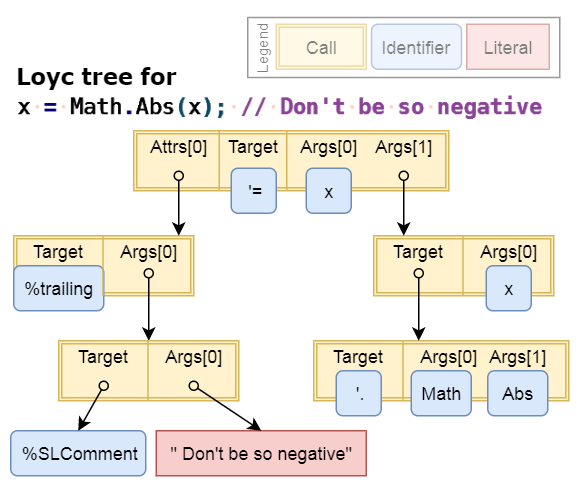

The diagram above was exported from draw.io. Its source (the exported page's mxGraphModel, read from the mxfile embedded in the PNG):
<mxGraphModel dx="590" dy="527" grid="1" gridSize="10" guides="1" tooltips="1" connect="1" arrows="1" fold="1" page="1" pageScale="1" pageWidth="850" pageHeight="1100" math="0" shadow="0">
  <root>
    <mxCell id="0" />
    <mxCell id="1" parent="0" />
    <mxCell id="dnCm6osWqnEDNayRGpc6-20" value="" style="shape=ext;double=1;rounded=0;whiteSpace=wrap;html=1;fillColor=#fff2cc;strokeColor=#d6b656;" vertex="1" parent="1">
      <mxGeometry x="40" y="260" width="120" height="40" as="geometry" />
    </mxCell>
    <mxCell id="dnCm6osWqnEDNayRGpc6-17" value="" style="shape=ext;double=1;rounded=0;whiteSpace=wrap;html=1;fillColor=#fff2cc;strokeColor=#d6b656;" vertex="1" parent="1">
      <mxGeometry x="120" y="190" width="210" height="40" as="geometry" />
    </mxCell>
    <mxCell id="dnCm6osWqnEDNayRGpc6-2" value="Attrs[0]" style="text;html=1;strokeColor=none;fillColor=none;align=center;verticalAlign=middle;whiteSpace=wrap;rounded=0;" vertex="1" parent="1">
      <mxGeometry x="130" y="190" width="40" height="20" as="geometry" />
    </mxCell>
    <mxCell id="dnCm6osWqnEDNayRGpc6-3" value="Target" style="text;html=1;strokeColor=none;fillColor=none;align=center;verticalAlign=middle;whiteSpace=wrap;rounded=0;" vertex="1" parent="1">
      <mxGeometry x="180" y="190" width="40" height="20" as="geometry" />
    </mxCell>
    <mxCell id="dnCm6osWqnEDNayRGpc6-4" value="Args[0]" style="text;html=1;strokeColor=none;fillColor=none;align=center;verticalAlign=middle;whiteSpace=wrap;rounded=0;" vertex="1" parent="1">
      <mxGeometry x="230" y="190" width="40" height="20" as="geometry" />
    </mxCell>
    <mxCell id="dnCm6osWqnEDNayRGpc6-5" value="Args[1]" style="text;html=1;strokeColor=none;fillColor=none;align=center;verticalAlign=middle;whiteSpace=wrap;rounded=0;" vertex="1" parent="1">
      <mxGeometry x="280" y="190" width="40" height="20" as="geometry" />
    </mxCell>
    <mxCell id="dnCm6osWqnEDNayRGpc6-6" value="'=" style="rounded=1;whiteSpace=wrap;html=1;fillColor=#dae8fc;strokeColor=#6c8ebf;" vertex="1" parent="1">
      <mxGeometry x="185" y="215" width="30" height="30" as="geometry" />
    </mxCell>
    <mxCell id="dnCm6osWqnEDNayRGpc6-7" value="x" style="rounded=1;whiteSpace=wrap;html=1;fillColor=#dae8fc;strokeColor=#6c8ebf;" vertex="1" parent="1">
      <mxGeometry x="235" y="215" width="30" height="30" as="geometry" />
    </mxCell>
    <mxCell id="dnCm6osWqnEDNayRGpc6-10" value="Target" style="text;html=1;strokeColor=none;fillColor=none;align=center;verticalAlign=middle;whiteSpace=wrap;rounded=0;" vertex="1" parent="1">
      <mxGeometry x="50" y="260" width="40" height="20" as="geometry" />
    </mxCell>
    <mxCell id="dnCm6osWqnEDNayRGpc6-11" value="Args[0]" style="text;html=1;strokeColor=none;fillColor=none;align=center;verticalAlign=middle;whiteSpace=wrap;rounded=0;" vertex="1" parent="1">
      <mxGeometry x="110" y="260" width="40" height="20" as="geometry" />
    </mxCell>
    <mxCell id="dnCm6osWqnEDNayRGpc6-13" value="%trailing" style="rounded=1;whiteSpace=wrap;html=1;fillColor=#dae8fc;strokeColor=#6c8ebf;" vertex="1" parent="1">
      <mxGeometry x="40" y="280" width="60" height="30" as="geometry" />
    </mxCell>
    <mxCell id="dnCm6osWqnEDNayRGpc6-14" value="" style="endArrow=classic;html=1;startArrow=oval;startFill=0;exitX=0.5;exitY=1;exitDx=0;exitDy=0;" edge="1" parent="1">
      <mxGeometry width="50" height="50" relative="1" as="geometry">
        <mxPoint x="130" y="285" as="sourcePoint" />
        <mxPoint x="130" y="330" as="targetPoint" />
      </mxGeometry>
    </mxCell>
    <mxCell id="dnCm6osWqnEDNayRGpc6-8" value="" style="endArrow=classic;html=1;startArrow=oval;startFill=0;" edge="1" parent="1">
      <mxGeometry width="50" height="50" relative="1" as="geometry">
        <mxPoint x="150" y="220" as="sourcePoint" />
        <mxPoint x="150" y="260" as="targetPoint" />
      </mxGeometry>
    </mxCell>
    <mxCell id="dnCm6osWqnEDNayRGpc6-22" value="" style="endArrow=none;html=1;fillColor=#fff2cc;strokeColor=#d6b656;" edge="1" parent="1">
      <mxGeometry width="50" height="50" relative="1" as="geometry">
        <mxPoint x="177" y="230" as="sourcePoint" />
        <mxPoint x="177" y="190" as="targetPoint" />
      </mxGeometry>
    </mxCell>
    <mxCell id="dnCm6osWqnEDNayRGpc6-23" value="" style="endArrow=none;html=1;fillColor=#fff2cc;strokeColor=#d6b656;" edge="1" parent="1">
      <mxGeometry width="50" height="50" relative="1" as="geometry">
        <mxPoint x="222" y="190" as="sourcePoint" />
        <mxPoint x="222" y="230" as="targetPoint" />
      </mxGeometry>
    </mxCell>
    <mxCell id="dnCm6osWqnEDNayRGpc6-24" value="" style="endArrow=none;html=1;fillColor=#fff2cc;strokeColor=#d6b656;" edge="1" parent="1">
      <mxGeometry width="50" height="50" relative="1" as="geometry">
        <mxPoint x="99.5" y="300" as="sourcePoint" />
        <mxPoint x="99.5" y="260" as="targetPoint" />
      </mxGeometry>
    </mxCell>
    <mxCell id="dnCm6osWqnEDNayRGpc6-26" value="" style="shape=ext;double=1;rounded=0;whiteSpace=wrap;html=1;fillColor=#fff2cc;strokeColor=#d6b656;" vertex="1" parent="1">
      <mxGeometry x="70" y="330" width="120" height="40" as="geometry" />
    </mxCell>
    <mxCell id="dnCm6osWqnEDNayRGpc6-27" value="Target" style="text;html=1;strokeColor=none;fillColor=none;align=center;verticalAlign=middle;whiteSpace=wrap;rounded=0;" vertex="1" parent="1">
      <mxGeometry x="80" y="330" width="40" height="20" as="geometry" />
    </mxCell>
    <mxCell id="dnCm6osWqnEDNayRGpc6-28" value="Args[0]" style="text;html=1;strokeColor=none;fillColor=none;align=center;verticalAlign=middle;whiteSpace=wrap;rounded=0;" vertex="1" parent="1">
      <mxGeometry x="140" y="330" width="40" height="20" as="geometry" />
    </mxCell>
    <mxCell id="dnCm6osWqnEDNayRGpc6-29" value="" style="endArrow=none;html=1;fillColor=#fff2cc;strokeColor=#d6b656;" edge="1" parent="1">
      <mxGeometry width="50" height="50" relative="1" as="geometry">
        <mxPoint x="129.5" y="370" as="sourcePoint" />
        <mxPoint x="129.5" y="330" as="targetPoint" />
      </mxGeometry>
    </mxCell>
    <mxCell id="dnCm6osWqnEDNayRGpc6-30" value="%SLComment" style="rounded=1;whiteSpace=wrap;html=1;fillColor=#dae8fc;strokeColor=#6c8ebf;" vertex="1" parent="1">
      <mxGeometry x="38" y="390" width="90" height="30" as="geometry" />
    </mxCell>
    <mxCell id="dnCm6osWqnEDNayRGpc6-31" value="&quot; Don't be so negative&quot;" style="rounded=0;whiteSpace=wrap;html=1;fillColor=#f8cecc;strokeColor=#b85450;" vertex="1" parent="1">
      <mxGeometry x="135" y="390" width="140" height="30" as="geometry" />
    </mxCell>
    <mxCell id="dnCm6osWqnEDNayRGpc6-32" value="" style="endArrow=classic;html=1;startArrow=oval;startFill=0;entryX=0.5;entryY=0;entryDx=0;entryDy=0;" edge="1" parent="1" target="dnCm6osWqnEDNayRGpc6-30">
      <mxGeometry width="50" height="50" relative="1" as="geometry">
        <mxPoint x="100" y="360" as="sourcePoint" />
        <mxPoint x="140" y="340" as="targetPoint" />
      </mxGeometry>
    </mxCell>
    <mxCell id="dnCm6osWqnEDNayRGpc6-34" value="" style="endArrow=classic;html=1;startArrow=oval;startFill=0;entryX=0.5;entryY=0;entryDx=0;entryDy=0;" edge="1" parent="1" target="dnCm6osWqnEDNayRGpc6-31">
      <mxGeometry width="50" height="50" relative="1" as="geometry">
        <mxPoint x="160" y="360" as="sourcePoint" />
        <mxPoint x="90" y="400.0000000000001" as="targetPoint" />
      </mxGeometry>
    </mxCell>
    <mxCell id="dnCm6osWqnEDNayRGpc6-35" value="" style="shape=ext;double=1;rounded=0;whiteSpace=wrap;html=1;fillColor=#fff2cc;strokeColor=#d6b656;" vertex="1" parent="1">
      <mxGeometry x="280" y="260" width="120" height="40" as="geometry" />
    </mxCell>
    <mxCell id="dnCm6osWqnEDNayRGpc6-36" value="Target" style="text;html=1;strokeColor=none;fillColor=none;align=center;verticalAlign=middle;whiteSpace=wrap;rounded=0;" vertex="1" parent="1">
      <mxGeometry x="290" y="260" width="40" height="20" as="geometry" />
    </mxCell>
    <mxCell id="dnCm6osWqnEDNayRGpc6-37" value="Args[0]" style="text;html=1;strokeColor=none;fillColor=none;align=center;verticalAlign=middle;whiteSpace=wrap;rounded=0;" vertex="1" parent="1">
      <mxGeometry x="350" y="260" width="40" height="20" as="geometry" />
    </mxCell>
    <mxCell id="dnCm6osWqnEDNayRGpc6-38" value="" style="endArrow=none;html=1;fillColor=#fff2cc;strokeColor=#d6b656;" edge="1" parent="1">
      <mxGeometry width="50" height="50" relative="1" as="geometry">
        <mxPoint x="339.4999999999999" y="300.0000000000001" as="sourcePoint" />
        <mxPoint x="339.4999999999999" y="260.0000000000001" as="targetPoint" />
      </mxGeometry>
    </mxCell>
    <mxCell id="dnCm6osWqnEDNayRGpc6-39" value="" style="shape=ext;double=1;rounded=0;whiteSpace=wrap;html=1;fillColor=#fff2cc;strokeColor=#d6b656;" vertex="1" parent="1">
      <mxGeometry x="240" y="330" width="170" height="40" as="geometry" />
    </mxCell>
    <mxCell id="dnCm6osWqnEDNayRGpc6-40" value="Target" style="text;html=1;strokeColor=none;fillColor=none;align=center;verticalAlign=middle;whiteSpace=wrap;rounded=0;" vertex="1" parent="1">
      <mxGeometry x="250" y="330" width="40" height="20" as="geometry" />
    </mxCell>
    <mxCell id="dnCm6osWqnEDNayRGpc6-41" value="Args[0]" style="text;html=1;strokeColor=none;fillColor=none;align=center;verticalAlign=middle;whiteSpace=wrap;rounded=0;" vertex="1" parent="1">
      <mxGeometry x="310" y="330" width="40" height="20" as="geometry" />
    </mxCell>
    <mxCell id="dnCm6osWqnEDNayRGpc6-42" value="" style="endArrow=none;html=1;fillColor=#fff2cc;strokeColor=#d6b656;" edge="1" parent="1">
      <mxGeometry width="50" height="50" relative="1" as="geometry">
        <mxPoint x="299.4999999999999" y="370.0000000000001" as="sourcePoint" />
        <mxPoint x="299.4999999999999" y="330.0000000000001" as="targetPoint" />
      </mxGeometry>
    </mxCell>
    <mxCell id="dnCm6osWqnEDNayRGpc6-44" value="'." style="rounded=1;whiteSpace=wrap;html=1;fillColor=#dae8fc;strokeColor=#6c8ebf;" vertex="1" parent="1">
      <mxGeometry x="255" y="350" width="30" height="30" as="geometry" />
    </mxCell>
    <mxCell id="dnCm6osWqnEDNayRGpc6-45" value="Args[1]" style="text;html=1;strokeColor=none;fillColor=none;align=center;verticalAlign=middle;whiteSpace=wrap;rounded=0;" vertex="1" parent="1">
      <mxGeometry x="356" y="330" width="40" height="20" as="geometry" />
    </mxCell>
    <mxCell id="dnCm6osWqnEDNayRGpc6-46" value="Math" style="rounded=1;whiteSpace=wrap;html=1;fillColor=#dae8fc;strokeColor=#6c8ebf;" vertex="1" parent="1">
      <mxGeometry x="305" y="350" width="40" height="30" as="geometry" />
    </mxCell>
    <mxCell id="dnCm6osWqnEDNayRGpc6-47" value="Abs" style="rounded=1;whiteSpace=wrap;html=1;fillColor=#dae8fc;strokeColor=#6c8ebf;" vertex="1" parent="1">
      <mxGeometry x="356" y="350" width="40" height="30" as="geometry" />
    </mxCell>
    <mxCell id="dnCm6osWqnEDNayRGpc6-48" value="" style="endArrow=classic;html=1;startArrow=oval;startFill=0;exitX=0.5;exitY=1;exitDx=0;exitDy=0;" edge="1" parent="1">
      <mxGeometry width="50" height="50" relative="1" as="geometry">
        <mxPoint x="310" y="285.0000000000001" as="sourcePoint" />
        <mxPoint x="310" y="330.0000000000001" as="targetPoint" />
      </mxGeometry>
    </mxCell>
    <mxCell id="dnCm6osWqnEDNayRGpc6-49" value="x" style="rounded=1;whiteSpace=wrap;html=1;fillColor=#dae8fc;strokeColor=#6c8ebf;" vertex="1" parent="1">
      <mxGeometry x="355" y="280" width="30" height="30" as="geometry" />
    </mxCell>
    <mxCell id="dnCm6osWqnEDNayRGpc6-57" value="Call" style="shape=ext;double=1;rounded=0;whiteSpace=wrap;html=1;fillColor=#fff2cc;strokeColor=#d6b656;" vertex="1" parent="1">
      <mxGeometry x="215" y="119" width="60" height="30" as="geometry" />
    </mxCell>
    <mxCell id="dnCm6osWqnEDNayRGpc6-58" value="Identifier" style="rounded=1;whiteSpace=wrap;html=1;fillColor=#dae8fc;strokeColor=#6c8ebf;" vertex="1" parent="1">
      <mxGeometry x="278.5" y="119" width="60" height="30" as="geometry" />
    </mxCell>
    <mxCell id="dnCm6osWqnEDNayRGpc6-59" value="Literal" style="rounded=0;whiteSpace=wrap;html=1;fillColor=#f8cecc;strokeColor=#b85450;" vertex="1" parent="1">
      <mxGeometry x="342" y="119" width="55" height="30" as="geometry" />
    </mxCell>
    <mxCell id="dnCm6osWqnEDNayRGpc6-60" value="Legend" style="text;html=1;strokeColor=none;fillColor=none;align=center;verticalAlign=middle;whiteSpace=wrap;rounded=0;direction=west;rotation=-90;fontSize=10;" vertex="1" parent="1">
      <mxGeometry x="182" y="122" width="48" height="25" as="geometry" />
    </mxCell>
    <mxCell id="dnCm6osWqnEDNayRGpc6-61" value="" style="endArrow=classic;html=1;startArrow=oval;startFill=0;entryX=0.25;entryY=0;entryDx=0;entryDy=0;" edge="1" parent="1" target="dnCm6osWqnEDNayRGpc6-36">
      <mxGeometry width="50" height="50" relative="1" as="geometry">
        <mxPoint x="300" y="220" as="sourcePoint" />
        <mxPoint x="320" y="340.0000000000001" as="targetPoint" />
      </mxGeometry>
    </mxCell>
    <mxCell id="dnCm6osWqnEDNayRGpc6-56" value="" style="rounded=0;whiteSpace=wrap;html=1;align=left;fillColor=#FFFFFF80;strokeColor=#999999;" vertex="1" parent="1">
      <mxGeometry x="196" y="114.5" width="208" height="40" as="geometry" />
    </mxCell>
    <mxCell id="dnCm6osWqnEDNayRGpc6-62" value="Loyc tree for" style="text;strokeColor=none;fillColor=none;html=1;fontSize=15;fontStyle=1;verticalAlign=middle;align=center;fontFamily=Verdana;" vertex="1" parent="1">
      <mxGeometry x="40" y="140" width="110" height="25" as="geometry" />
    </mxCell>
    <mxCell id="dnCm6osWqnEDNayRGpc6-65" value="" style="shape=image;verticalLabelPosition=bottom;labelBackgroundColor=#ffffff;verticalAlign=top;aspect=fixed;imageAspect=0;image=data:image/png,(base64 omitted: 7928 chars);" vertex="1" parent="1">
      <mxGeometry x="38" y="164.5" width="362" height="20" as="geometry" />
    </mxCell>
  </root>
</mxGraphModel>